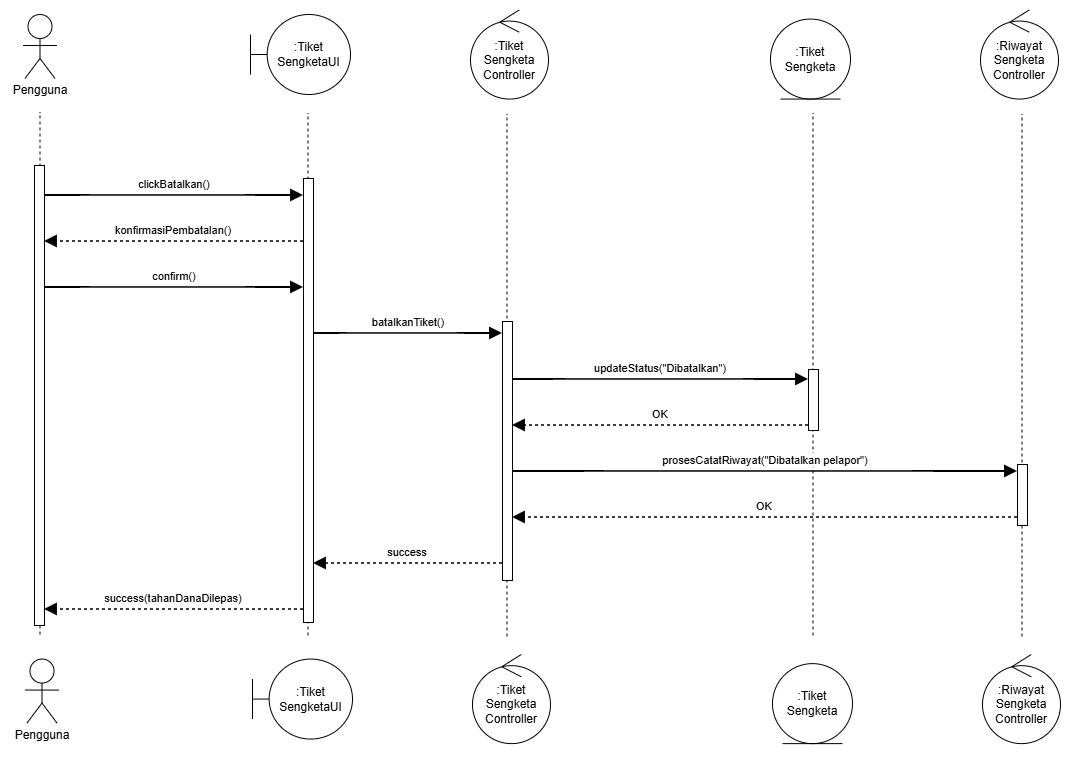

The diagram above was exported from draw.io. Its source (the exported page's mxGraphModel, read from the mxfile embedded in the PNG):
<mxGraphModel dx="1280" dy="1547" grid="0" gridSize="10" guides="1" tooltips="1" connect="1" arrows="1" fold="1" page="0" pageScale="1" pageWidth="850" pageHeight="1100" background="light-dark(#ffffff, #121212)" math="0" shadow="0">
  <root>
    <mxCell id="0" />
    <mxCell id="1" parent="0" />
    <UserObject label="" mermaidData="{&#10;  &quot;data&quot;: &quot;sequenceDiagram\n    autonumber\n    actor Peng as Pengguna\n    participant UUI as :UlasanRatingUI\n    participant UController as :UlasanRatingController\n\n    activate Peng\n    Peng-&gt;&gt;UUI: submitUlasan(null, deskripsi)\n    activate UUI\n    UUI-&gt;&gt;UController: prosesRating(null, deskripsi)\n    activate UController\n    \n    opt [nilai == null]\n        UController-&gt;&gt;UController: reject()\n    end\n    \n    UController--&gt;&gt;UUI: error(\&quot;Rating Wajib\&quot;)\n    deactivate UController\n    UUI--&gt;&gt;Peng: showError(\&quot;Pilih Rating Terlebih Dahulu\&quot;)\n    deactivate UUI\n    deactivate Peng&quot;,&#10;  &quot;config&quot;: null,&#10;  &quot;version&quot;: &quot;12&quot;&#10;}" id="mFQaknTqXlrdp3TL1WNV-1">
      <mxCell connectable="0" parent="1" style="group;transparentBounds=1;editIcon=1;lockedGroup=0;groupPadding=10;" vertex="1">
        <mxGeometry as="geometry" />
      </mxCell>
    </UserObject>
    <mxCell id="TUcvLZ1UuihWmQtvf5JL-32" parent="mFQaknTqXlrdp3TL1WNV-1" style="shape=umlBoundary;whiteSpace=wrap;html=1;" value=":Tiket&#10;SengketaUI" vertex="1">
      <mxGeometry height="80" width="100" x="1330" y="-100" as="geometry" />
    </mxCell>
    <mxCell id="TUcvLZ1UuihWmQtvf5JL-33" parent="mFQaknTqXlrdp3TL1WNV-1" style="ellipse;shape=umlControl;whiteSpace=wrap;html=1;aspect=fixed;" value=":Tiket&#10;Sengketa&#10;Controller" vertex="1">
      <mxGeometry height="89.12" width="78" x="1550" y="-104.56" as="geometry" />
    </mxCell>
    <mxCell id="TUcvLZ1UuihWmQtvf5JL-34" parent="mFQaknTqXlrdp3TL1WNV-1" style="ellipse;shape=umlControl;whiteSpace=wrap;html=1;aspect=fixed;" value=":Riwayat&#10;Sengketa&#10;Controller" vertex="1">
      <mxGeometry height="89.12" width="78" x="2060" y="-104.56" as="geometry" />
    </mxCell>
    <mxCell id="TUcvLZ1UuihWmQtvf5JL-35" parent="mFQaknTqXlrdp3TL1WNV-1" style="ellipse;shape=umlEntity;whiteSpace=wrap;html=1;" value=":Tiket&#10;Sengketa" vertex="1">
      <mxGeometry height="80" width="80" x="1850" y="-95.44" as="geometry" />
    </mxCell>
    <mxCell id="TUcvLZ1UuihWmQtvf5JL-36" parent="mFQaknTqXlrdp3TL1WNV-1" style="text;html=1;whiteSpace=wrap;align=center;verticalAlign=middle;rounded=0;" value="Pengguna" vertex="1">
      <mxGeometry height="30" width="60" x="1089.5" y="-38.56" as="geometry" />
    </mxCell>
    <mxCell id="TUcvLZ1UuihWmQtvf5JL-37" parent="mFQaknTqXlrdp3TL1WNV-1" style="shape=mermaidUsecaseActor;actorType=normal;verticalLabelPosition=bottom;verticalAlign=top;html=1;outlineConnect=0;labelPerimeter=1;" value="" vertex="1">
      <mxGeometry height="72" width="56" x="1091.5" y="-100" as="geometry" />
    </mxCell>
    <mxCell id="TUcvLZ1UuihWmQtvf5JL-43" parent="mFQaknTqXlrdp3TL1WNV-1" style="shape=umlBoundary;whiteSpace=wrap;html=1;" value=":Tiket&#10;SengketaUI" vertex="1">
      <mxGeometry height="80" width="100" x="1332" y="544.56" as="geometry" />
    </mxCell>
    <mxCell id="TUcvLZ1UuihWmQtvf5JL-44" parent="mFQaknTqXlrdp3TL1WNV-1" style="ellipse;shape=umlControl;whiteSpace=wrap;html=1;aspect=fixed;" value=":Tiket&#10;Sengketa&#10;Controller" vertex="1">
      <mxGeometry height="89.12" width="78" x="1552" y="540" as="geometry" />
    </mxCell>
    <mxCell id="TUcvLZ1UuihWmQtvf5JL-45" parent="mFQaknTqXlrdp3TL1WNV-1" style="ellipse;shape=umlControl;whiteSpace=wrap;html=1;aspect=fixed;" value=":Riwayat&#10;Sengketa&#10;Controller" vertex="1">
      <mxGeometry height="89.12" width="78" x="2062" y="540" as="geometry" />
    </mxCell>
    <mxCell id="TUcvLZ1UuihWmQtvf5JL-46" parent="mFQaknTqXlrdp3TL1WNV-1" style="ellipse;shape=umlEntity;whiteSpace=wrap;html=1;" value=":Tiket&#10;Sengketa" vertex="1">
      <mxGeometry height="80" width="80" x="1852" y="549.1199999999999" as="geometry" />
    </mxCell>
    <mxCell id="TUcvLZ1UuihWmQtvf5JL-47" parent="mFQaknTqXlrdp3TL1WNV-1" style="text;html=1;whiteSpace=wrap;align=center;verticalAlign=middle;rounded=0;" value="Pengguna" vertex="1">
      <mxGeometry height="30" width="60" x="1091.5" y="606" as="geometry" />
    </mxCell>
    <mxCell id="TUcvLZ1UuihWmQtvf5JL-48" parent="mFQaknTqXlrdp3TL1WNV-1" style="shape=mermaidUsecaseActor;actorType=normal;verticalLabelPosition=bottom;verticalAlign=top;html=1;outlineConnect=0;labelPerimeter=1;" value="" vertex="1">
      <mxGeometry height="72" width="56" x="1093.5" y="544.56" as="geometry" />
    </mxCell>
    <UserObject label="" mermaidData="{&#10;  &quot;data&quot;: &quot;sequenceDiagram\n    autonumber\n    actor Peng as Pelapor\n    participant TikUI as :TiketSengketaUI\n    participant TikController as :TiketSengketaController\n    participant Tiket as :TiketSengketa\n    participant RiwController as :RiwayatSengketaController\n\n    activate Peng\n    Peng-&gt;&gt;TikUI: clickBatalkan()\n    activate TikUI\n    TikUI--&gt;&gt;Peng: konfirmasiPembatalan()\n    \n    Peng-&gt;&gt;TikUI: confirm()\n    TikUI-&gt;&gt;TikController: batalkanTiket()\n    activate TikController\n    \n    TikController-&gt;&gt;Tiket: updateStatus(\&quot;Dibatalkan\&quot;)\n    activate Tiket\n    Tiket--&gt;&gt;TikController: OK\n    deactivate Tiket\n    \n    TikController-&gt;&gt;RiwController: prosesCatatRiwayat(\&quot;Dibatalkan pelapor\&quot;)\n    activate RiwController\n    RiwController--&gt;&gt;TikController: OK\n    deactivate RiwController\n    \n    TikController--&gt;&gt;TikUI: success\n    deactivate TikController\n    TikUI--&gt;&gt;Peng: success(tahanDanaDilepas)\n    deactivate TikUI\n    deactivate Peng&quot;,&#10;  &quot;config&quot;: null,&#10;  &quot;version&quot;: &quot;12&quot;&#10;}" id="TUcvLZ1UuihWmQtvf5JL-1">
      <mxCell connectable="0" parent="1" style="group;transparentBounds=1;editIcon=1;lockedGroup=0;groupPadding=10;" vertex="1">
        <mxGeometry as="geometry" />
      </mxCell>
    </UserObject>
    <mxCell id="TUcvLZ1UuihWmQtvf5JL-41" edge="1" parent="TUcvLZ1UuihWmQtvf5JL-1" style="endArrow=none;dashed=1;html=1;rounded=0;defaultLabelBackgroundColor=gap;" value="">
      <mxGeometry height="50" relative="1" width="50" as="geometry">
        <mxPoint x="1892.5" y="520.98" as="sourcePoint" />
        <mxPoint x="1892.5" y="-1.0500000000000016" as="targetPoint" />
      </mxGeometry>
    </mxCell>
    <mxCell id="TUcvLZ1UuihWmQtvf5JL-42" edge="1" parent="TUcvLZ1UuihWmQtvf5JL-1" style="endArrow=none;dashed=1;html=1;rounded=0;defaultLabelBackgroundColor=gap;" value="">
      <mxGeometry height="50" relative="1" width="50" as="geometry">
        <mxPoint x="2101.5" y="522.03" as="sourcePoint" />
        <mxPoint x="2101.5" as="targetPoint" />
      </mxGeometry>
    </mxCell>
    <mxCell id="TUcvLZ1UuihWmQtvf5JL-40" edge="1" parent="TUcvLZ1UuihWmQtvf5JL-1" style="endArrow=none;dashed=1;html=1;rounded=0;defaultLabelBackgroundColor=gap;" value="">
      <mxGeometry height="50" relative="1" width="50" as="geometry">
        <mxPoint x="1586.5" y="522.03" as="sourcePoint" />
        <mxPoint x="1586.5" y="-1.7763568394002505e-15" as="targetPoint" />
      </mxGeometry>
    </mxCell>
    <mxCell id="TUcvLZ1UuihWmQtvf5JL-39" edge="1" parent="TUcvLZ1UuihWmQtvf5JL-1" style="endArrow=none;dashed=1;html=1;rounded=0;defaultLabelBackgroundColor=gap;" value="">
      <mxGeometry height="50" relative="1" width="50" as="geometry">
        <mxPoint x="1387.5" y="520.99" as="sourcePoint" />
        <mxPoint x="1387.5" y="-1.040000000000001" as="targetPoint" />
      </mxGeometry>
    </mxCell>
    <mxCell id="TUcvLZ1UuihWmQtvf5JL-38" edge="1" parent="TUcvLZ1UuihWmQtvf5JL-1" style="endArrow=none;dashed=1;html=1;rounded=0;defaultLabelBackgroundColor=gap;" value="">
      <mxGeometry height="50" relative="1" width="50" as="geometry">
        <mxPoint x="1119.5" y="520" as="sourcePoint" />
        <mxPoint x="1119.5" y="-2.030000000000001" as="targetPoint" />
      </mxGeometry>
    </mxCell>
    <UserObject label="clickBatalkan()" mermaidId="e:Peng-&gt;TikUI#0" mermaidBaseStyle="endArrow=block;endSize=9;verticalAlign=bottom;spacingBottom=2;edgeStyle=sequenceEdgeStyle;libavoidRouting=0;curved=0;rounded=0;fontSize=16;labelBackgroundColor=none;strokeWidth=1.5;strokeColor=#28253D;fontColor=#28253D;fontFamily=Recursive;" mermaidBaseValue="clickBatalkan()" id="TUcvLZ1UuihWmQtvf5JL-12">
      <mxCell edge="1" parent="TUcvLZ1UuihWmQtvf5JL-1" source="TUcvLZ1UuihWmQtvf5JL-3" style="endArrow=block;endSize=9;verticalAlign=bottom;spacingBottom=2;edgeStyle=sequenceEdgeStyle;libavoidRouting=0;curved=0;rounded=0;strokeWidth=1.5;" target="TUcvLZ1UuihWmQtvf5JL-5">
        <mxGeometry relative="1" as="geometry">
          <Array as="points">
            <mxPoint x="1239" y="80.97000000000003" />
          </Array>
          <mxPoint x="1110" y="80.97000000000003" as="sourcePoint" />
          <mxPoint x="1368" y="80.97000000000003" as="targetPoint" />
        </mxGeometry>
      </mxCell>
    </UserObject>
    <UserObject label="konfirmasiPembatalan()" mermaidId="e:TikUI-&gt;Peng#0" mermaidBaseStyle="dashed=1;fixDash=1;dashPattern=3 3;endArrow=block;endSize=9;verticalAlign=bottom;spacingBottom=2;edgeStyle=sequenceEdgeStyle;libavoidRouting=0;curved=0;rounded=0;fontSize=16;labelBackgroundColor=none;strokeWidth=1.5;strokeColor=#28253D;fontColor=#28253D;fontFamily=Recursive;" mermaidBaseValue="konfirmasiPembatalan()" id="TUcvLZ1UuihWmQtvf5JL-14">
      <mxCell edge="1" parent="TUcvLZ1UuihWmQtvf5JL-1" source="TUcvLZ1UuihWmQtvf5JL-5" style="dashed=1;fixDash=1;dashPattern=3 3;endArrow=block;endSize=9;verticalAlign=bottom;spacingBottom=2;edgeStyle=sequenceEdgeStyle;libavoidRouting=0;curved=0;rounded=0;strokeWidth=1.5;" target="TUcvLZ1UuihWmQtvf5JL-3">
        <mxGeometry relative="1" as="geometry">
          <Array as="points">
            <mxPoint x="1239" y="126.97000000000003" />
          </Array>
          <mxPoint x="1368" y="126.97000000000003" as="sourcePoint" />
          <mxPoint x="1110" y="126.97000000000003" as="targetPoint" />
        </mxGeometry>
      </mxCell>
    </UserObject>
    <UserObject label="confirm()" mermaidId="e:Peng-&gt;TikUI#1" mermaidBaseStyle="endArrow=block;endSize=9;verticalAlign=bottom;spacingBottom=2;edgeStyle=sequenceEdgeStyle;libavoidRouting=0;curved=0;rounded=0;fontSize=16;labelBackgroundColor=none;strokeWidth=1.5;strokeColor=#28253D;fontColor=#28253D;fontFamily=Recursive;" mermaidBaseValue="confirm()" id="TUcvLZ1UuihWmQtvf5JL-16">
      <mxCell edge="1" parent="TUcvLZ1UuihWmQtvf5JL-1" source="TUcvLZ1UuihWmQtvf5JL-3" style="endArrow=block;endSize=9;verticalAlign=bottom;spacingBottom=2;edgeStyle=sequenceEdgeStyle;libavoidRouting=0;curved=0;rounded=0;strokeWidth=1.5;" target="TUcvLZ1UuihWmQtvf5JL-5">
        <mxGeometry relative="1" as="geometry">
          <Array as="points">
            <mxPoint x="1239" y="172.97000000000003" />
          </Array>
          <mxPoint x="1110" y="172.97000000000003" as="sourcePoint" />
          <mxPoint x="1368" y="172.97000000000003" as="targetPoint" />
        </mxGeometry>
      </mxCell>
    </UserObject>
    <UserObject label="batalkanTiket()" mermaidId="e:TikUI-&gt;TikController#0" mermaidBaseStyle="endArrow=block;endSize=9;verticalAlign=bottom;spacingBottom=2;edgeStyle=sequenceEdgeStyle;libavoidRouting=0;curved=0;rounded=0;fontSize=16;labelBackgroundColor=none;strokeWidth=1.5;strokeColor=#28253D;fontColor=#28253D;fontFamily=Recursive;" mermaidBaseValue="batalkanTiket()" id="TUcvLZ1UuihWmQtvf5JL-18">
      <mxCell edge="1" parent="TUcvLZ1UuihWmQtvf5JL-1" source="TUcvLZ1UuihWmQtvf5JL-5" style="endArrow=block;endSize=9;verticalAlign=bottom;spacingBottom=2;edgeStyle=sequenceEdgeStyle;libavoidRouting=0;curved=0;rounded=0;strokeWidth=1.5;" target="TUcvLZ1UuihWmQtvf5JL-7">
        <mxGeometry relative="1" as="geometry">
          <Array as="points">
            <mxPoint x="1487" y="218.97000000000003" />
          </Array>
          <mxPoint x="1378" y="218.97000000000003" as="sourcePoint" />
          <mxPoint x="1597" y="218.97000000000003" as="targetPoint" />
        </mxGeometry>
      </mxCell>
    </UserObject>
    <UserObject label="updateStatus(&quot;Dibatalkan&quot;)" mermaidId="e:TikController-&gt;Tiket#0" mermaidBaseStyle="endArrow=block;endSize=9;verticalAlign=bottom;spacingBottom=2;edgeStyle=sequenceEdgeStyle;libavoidRouting=0;curved=0;rounded=0;fontSize=16;labelBackgroundColor=none;strokeWidth=1.5;strokeColor=#28253D;fontColor=#28253D;fontFamily=Recursive;" mermaidBaseValue="updateStatus(&quot;Dibatalkan&quot;)" id="TUcvLZ1UuihWmQtvf5JL-20">
      <mxCell edge="1" parent="TUcvLZ1UuihWmQtvf5JL-1" source="TUcvLZ1UuihWmQtvf5JL-7" style="endArrow=block;endSize=9;verticalAlign=bottom;spacingBottom=2;edgeStyle=sequenceEdgeStyle;libavoidRouting=0;curved=0;rounded=0;strokeWidth=1.5;" target="TUcvLZ1UuihWmQtvf5JL-9">
        <mxGeometry relative="1" as="geometry">
          <Array as="points">
            <mxPoint x="1740" y="264.97" />
          </Array>
          <mxPoint x="1607" y="264.97" as="sourcePoint" />
          <mxPoint x="1873" y="264.97" as="targetPoint" />
        </mxGeometry>
      </mxCell>
    </UserObject>
    <UserObject label="OK" mermaidId="e:Tiket-&gt;TikController#0" mermaidBaseStyle="dashed=1;fixDash=1;dashPattern=3 3;endArrow=block;endSize=9;verticalAlign=bottom;spacingBottom=2;edgeStyle=sequenceEdgeStyle;libavoidRouting=0;curved=0;rounded=0;fontSize=16;labelBackgroundColor=none;strokeWidth=1.5;strokeColor=#28253D;fontColor=#28253D;fontFamily=Recursive;" mermaidBaseValue="OK" id="TUcvLZ1UuihWmQtvf5JL-22">
      <mxCell edge="1" parent="TUcvLZ1UuihWmQtvf5JL-1" source="TUcvLZ1UuihWmQtvf5JL-9" style="dashed=1;fixDash=1;dashPattern=3 3;endArrow=block;endSize=9;verticalAlign=bottom;spacingBottom=2;edgeStyle=sequenceEdgeStyle;libavoidRouting=0;curved=0;rounded=0;strokeWidth=1.5;" target="TUcvLZ1UuihWmQtvf5JL-7">
        <mxGeometry relative="1" as="geometry">
          <Array as="points">
            <mxPoint x="1740" y="310.97" />
          </Array>
          <mxPoint x="1873" y="310.97" as="sourcePoint" />
          <mxPoint x="1607" y="310.97" as="targetPoint" />
        </mxGeometry>
      </mxCell>
    </UserObject>
    <UserObject label="prosesCatatRiwayat(&quot;Dibatalkan pelapor&quot;)" mermaidId="e:TikController-&gt;RiwController#0" mermaidBaseStyle="endArrow=block;endSize=9;verticalAlign=bottom;spacingBottom=2;edgeStyle=sequenceEdgeStyle;libavoidRouting=0;curved=0;rounded=0;fontSize=16;labelBackgroundColor=none;strokeWidth=1.5;strokeColor=#28253D;fontColor=#28253D;fontFamily=Recursive;" mermaidBaseValue="prosesCatatRiwayat(&quot;Dibatalkan pelapor&quot;)" id="TUcvLZ1UuihWmQtvf5JL-24">
      <mxCell edge="1" parent="TUcvLZ1UuihWmQtvf5JL-1" source="TUcvLZ1UuihWmQtvf5JL-7" style="endArrow=block;endSize=9;verticalAlign=bottom;spacingBottom=2;edgeStyle=sequenceEdgeStyle;libavoidRouting=0;curved=0;rounded=0;strokeWidth=1.5;" target="TUcvLZ1UuihWmQtvf5JL-11">
        <mxGeometry relative="1" as="geometry">
          <Array as="points">
            <mxPoint x="1859" y="356.97" />
          </Array>
          <mxPoint x="1607" y="356.97" as="sourcePoint" />
          <mxPoint x="2112" y="356.97" as="targetPoint" />
        </mxGeometry>
      </mxCell>
    </UserObject>
    <UserObject label="OK" mermaidId="e:RiwController-&gt;TikController#0" mermaidBaseStyle="dashed=1;fixDash=1;dashPattern=3 3;endArrow=block;endSize=9;verticalAlign=bottom;spacingBottom=2;edgeStyle=sequenceEdgeStyle;libavoidRouting=0;curved=0;rounded=0;fontSize=16;labelBackgroundColor=none;strokeWidth=1.5;strokeColor=#28253D;fontColor=#28253D;fontFamily=Recursive;" mermaidBaseValue="OK" id="TUcvLZ1UuihWmQtvf5JL-26">
      <mxCell edge="1" parent="TUcvLZ1UuihWmQtvf5JL-1" source="TUcvLZ1UuihWmQtvf5JL-11" style="dashed=1;fixDash=1;dashPattern=3 3;endArrow=block;endSize=9;verticalAlign=bottom;spacingBottom=2;edgeStyle=sequenceEdgeStyle;libavoidRouting=0;curved=0;rounded=0;strokeWidth=1.5;" target="TUcvLZ1UuihWmQtvf5JL-7">
        <mxGeometry relative="1" as="geometry">
          <Array as="points">
            <mxPoint x="1859" y="402.97" />
          </Array>
          <mxPoint x="2112" y="402.97" as="sourcePoint" />
          <mxPoint x="1607" y="402.97" as="targetPoint" />
        </mxGeometry>
      </mxCell>
    </UserObject>
    <UserObject label="success" mermaidId="e:TikController-&gt;TikUI#0" mermaidBaseStyle="dashed=1;fixDash=1;dashPattern=3 3;endArrow=block;endSize=9;verticalAlign=bottom;spacingBottom=2;edgeStyle=sequenceEdgeStyle;libavoidRouting=0;curved=0;rounded=0;fontSize=16;labelBackgroundColor=none;strokeWidth=1.5;strokeColor=#28253D;fontColor=#28253D;fontFamily=Recursive;" mermaidBaseValue="success" id="TUcvLZ1UuihWmQtvf5JL-28">
      <mxCell edge="1" parent="TUcvLZ1UuihWmQtvf5JL-1" source="TUcvLZ1UuihWmQtvf5JL-7" style="dashed=1;fixDash=1;dashPattern=3 3;endArrow=block;endSize=9;verticalAlign=bottom;spacingBottom=2;edgeStyle=sequenceEdgeStyle;libavoidRouting=0;curved=0;rounded=0;strokeWidth=1.5;" target="TUcvLZ1UuihWmQtvf5JL-5">
        <mxGeometry relative="1" as="geometry">
          <Array as="points">
            <mxPoint x="1487" y="448.97" />
          </Array>
          <mxPoint x="1597" y="448.97" as="sourcePoint" />
          <mxPoint x="1378" y="448.97" as="targetPoint" />
        </mxGeometry>
      </mxCell>
    </UserObject>
    <UserObject label="success(tahanDanaDilepas)" mermaidId="e:TikUI-&gt;Peng#1" mermaidBaseStyle="dashed=1;fixDash=1;dashPattern=3 3;endArrow=block;endSize=9;verticalAlign=bottom;spacingBottom=2;edgeStyle=sequenceEdgeStyle;libavoidRouting=0;curved=0;rounded=0;fontSize=16;labelBackgroundColor=none;strokeWidth=1.5;strokeColor=#28253D;fontColor=#28253D;fontFamily=Recursive;" mermaidBaseValue="success(tahanDanaDilepas)" id="TUcvLZ1UuihWmQtvf5JL-30">
      <mxCell edge="1" parent="TUcvLZ1UuihWmQtvf5JL-1" source="TUcvLZ1UuihWmQtvf5JL-5" style="dashed=1;fixDash=1;dashPattern=3 3;endArrow=block;endSize=9;verticalAlign=bottom;spacingBottom=2;edgeStyle=sequenceEdgeStyle;libavoidRouting=0;curved=0;rounded=0;strokeWidth=1.5;" target="TUcvLZ1UuihWmQtvf5JL-3">
        <mxGeometry relative="1" as="geometry">
          <Array as="points">
            <mxPoint x="1239" y="494.97" />
          </Array>
          <mxPoint x="1368" y="494.97" as="sourcePoint" />
          <mxPoint x="1110" y="494.97" as="targetPoint" />
        </mxGeometry>
      </mxCell>
    </UserObject>
    <mxCell id="TUcvLZ1UuihWmQtvf5JL-3" parent="TUcvLZ1UuihWmQtvf5JL-1" style="html=1;points=[];perimeter=orthogonalPerimeter;outlineConnect=0;targetShapes=umlLifeline;portConstraint=eastwest;newEdgeStyle={&quot;edgeStyle&quot;:&quot;sequenceEdgeStyle&quot;,&quot;libavoidRouting&quot;:0,&quot;curved&quot;:0,&quot;rounded&quot;:0};" value="" vertex="1">
      <mxGeometry height="460" width="10" x="1114" y="50.97000000000003" as="geometry" />
    </mxCell>
    <mxCell id="TUcvLZ1UuihWmQtvf5JL-5" parent="TUcvLZ1UuihWmQtvf5JL-1" style="html=1;points=[];perimeter=orthogonalPerimeter;outlineConnect=0;targetShapes=umlLifeline;portConstraint=eastwest;newEdgeStyle={&quot;edgeStyle&quot;:&quot;sequenceEdgeStyle&quot;,&quot;libavoidRouting&quot;:0,&quot;curved&quot;:0,&quot;rounded&quot;:0};" value="" vertex="1">
      <mxGeometry height="444" width="10" x="1383" y="63.97" as="geometry" />
    </mxCell>
    <mxCell id="TUcvLZ1UuihWmQtvf5JL-7" parent="TUcvLZ1UuihWmQtvf5JL-1" style="html=1;points=[];perimeter=orthogonalPerimeter;outlineConnect=0;targetShapes=umlLifeline;portConstraint=eastwest;newEdgeStyle={&quot;edgeStyle&quot;:&quot;sequenceEdgeStyle&quot;,&quot;libavoidRouting&quot;:0,&quot;curved&quot;:0,&quot;rounded&quot;:0};" value="" vertex="1">
      <mxGeometry height="258.97" width="10" x="1582" y="207" as="geometry" />
    </mxCell>
    <mxCell id="TUcvLZ1UuihWmQtvf5JL-9" parent="TUcvLZ1UuihWmQtvf5JL-1" style="html=1;points=[];perimeter=orthogonalPerimeter;outlineConnect=0;targetShapes=umlLifeline;portConstraint=eastwest;newEdgeStyle={&quot;edgeStyle&quot;:&quot;sequenceEdgeStyle&quot;,&quot;libavoidRouting&quot;:0,&quot;curved&quot;:0,&quot;rounded&quot;:0};" value="" vertex="1">
      <mxGeometry height="60.97" width="10" x="1888" y="255" as="geometry" />
    </mxCell>
    <mxCell id="TUcvLZ1UuihWmQtvf5JL-11" parent="TUcvLZ1UuihWmQtvf5JL-1" style="html=1;points=[];perimeter=orthogonalPerimeter;outlineConnect=0;targetShapes=umlLifeline;portConstraint=eastwest;newEdgeStyle={&quot;edgeStyle&quot;:&quot;sequenceEdgeStyle&quot;,&quot;libavoidRouting&quot;:0,&quot;curved&quot;:0,&quot;rounded&quot;:0};" value="" vertex="1">
      <mxGeometry height="60.97" width="10" x="2097" y="350" as="geometry" />
    </mxCell>
  </root>
</mxGraphModel>